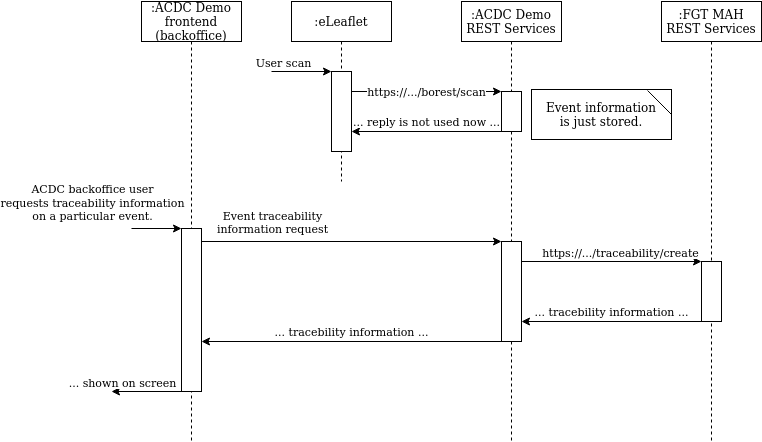

The diagram above was exported from draw.io. Its source (the exported page's mxGraphModel, read from the mxfile embedded in the PNG):
<mxGraphModel dx="1364" dy="793" grid="1" gridSize="10" guides="1" tooltips="1" connect="1" arrows="1" fold="1" page="1" pageScale="1" pageWidth="827" pageHeight="1169" math="0" shadow="0">
  <root>
    <mxCell id="0" />
    <mxCell id="1" parent="0" />
    <mxCell id="e2F6-o-PGaTnW7iOZB0_-21" value=":eLeaflet" style="shape=umlLifeline;perimeter=lifelinePerimeter;whiteSpace=wrap;html=1;container=1;collapsible=0;recursiveResize=0;outlineConnect=0;" parent="1" vertex="1">
      <mxGeometry x="301" y="40" width="100" height="180" as="geometry" />
    </mxCell>
    <mxCell id="e2F6-o-PGaTnW7iOZB0_-27" value="" style="rounded=0;whiteSpace=wrap;html=1;" parent="e2F6-o-PGaTnW7iOZB0_-21" vertex="1">
      <mxGeometry x="40" y="70" width="20" height="80" as="geometry" />
    </mxCell>
    <mxCell id="e2F6-o-PGaTnW7iOZB0_-22" value=":ACDC Demo&lt;br&gt;REST Services" style="shape=umlLifeline;perimeter=lifelinePerimeter;whiteSpace=wrap;html=1;container=1;collapsible=0;recursiveResize=0;outlineConnect=0;" parent="1" vertex="1">
      <mxGeometry x="471" y="40" width="100" height="440" as="geometry" />
    </mxCell>
    <mxCell id="e2F6-o-PGaTnW7iOZB0_-29" value="" style="rounded=0;whiteSpace=wrap;html=1;" parent="e2F6-o-PGaTnW7iOZB0_-22" vertex="1">
      <mxGeometry x="40" y="90" width="20" height="40" as="geometry" />
    </mxCell>
    <mxCell id="e2F6-o-PGaTnW7iOZB0_-23" value=":FGT MAH REST Services" style="shape=umlLifeline;perimeter=lifelinePerimeter;whiteSpace=wrap;html=1;container=1;collapsible=0;recursiveResize=0;outlineConnect=0;" parent="1" vertex="1">
      <mxGeometry x="671" y="40" width="100" height="440" as="geometry" />
    </mxCell>
    <mxCell id="e2F6-o-PGaTnW7iOZB0_-26" value="https://.../borest/scan" style="endArrow=classic;html=1;rounded=0;exitX=1;exitY=0.25;exitDx=0;exitDy=0;" parent="1" source="e2F6-o-PGaTnW7iOZB0_-27" edge="1">
      <mxGeometry width="50" height="50" relative="1" as="geometry">
        <mxPoint x="371" y="131" as="sourcePoint" />
        <mxPoint x="511" y="130" as="targetPoint" />
      </mxGeometry>
    </mxCell>
    <mxCell id="e2F6-o-PGaTnW7iOZB0_-30" value=":ACDC Demo&lt;br&gt;frontend (backoffice)" style="shape=umlLifeline;perimeter=lifelinePerimeter;whiteSpace=wrap;html=1;container=1;collapsible=0;recursiveResize=0;outlineConnect=0;" parent="1" vertex="1">
      <mxGeometry x="151" y="40" width="100" height="440" as="geometry" />
    </mxCell>
    <mxCell id="e2F6-o-PGaTnW7iOZB0_-31" value="" style="rounded=0;whiteSpace=wrap;html=1;" parent="e2F6-o-PGaTnW7iOZB0_-30" vertex="1">
      <mxGeometry x="40" y="227" width="20" height="163" as="geometry" />
    </mxCell>
    <mxCell id="e2F6-o-PGaTnW7iOZB0_-32" value="" style="endArrow=classic;html=1;rounded=0;entryX=0;entryY=0;entryDx=0;entryDy=0;" parent="1" target="e2F6-o-PGaTnW7iOZB0_-27" edge="1">
      <mxGeometry width="50" height="50" relative="1" as="geometry">
        <mxPoint x="281" y="110" as="sourcePoint" />
        <mxPoint x="331" y="320" as="targetPoint" />
      </mxGeometry>
    </mxCell>
    <mxCell id="e2F6-o-PGaTnW7iOZB0_-33" value="User scan" style="edgeLabel;html=1;align=center;verticalAlign=middle;resizable=0;points=[];" parent="e2F6-o-PGaTnW7iOZB0_-32" vertex="1" connectable="0">
      <mxGeometry x="-0.6333" y="-1" relative="1" as="geometry">
        <mxPoint y="-11" as="offset" />
      </mxGeometry>
    </mxCell>
    <mxCell id="e2F6-o-PGaTnW7iOZB0_-35" value="" style="endArrow=classic;html=1;rounded=0;entryX=0;entryY=0;entryDx=0;entryDy=0;" parent="1" target="e2F6-o-PGaTnW7iOZB0_-31" edge="1">
      <mxGeometry width="50" height="50" relative="1" as="geometry">
        <mxPoint x="141" y="267" as="sourcePoint" />
        <mxPoint x="361" y="147" as="targetPoint" />
      </mxGeometry>
    </mxCell>
    <mxCell id="e2F6-o-PGaTnW7iOZB0_-36" value="&lt;div&gt;ACDC backoffice user&lt;br&gt;requests traceability information&lt;br&gt;on a particular event.&lt;br&gt;&lt;/div&gt;" style="edgeLabel;html=1;align=center;verticalAlign=middle;resizable=0;points=[];" parent="e2F6-o-PGaTnW7iOZB0_-35" vertex="1" connectable="0">
      <mxGeometry x="-0.6333" y="-1" relative="1" as="geometry">
        <mxPoint x="-49" y="-28" as="offset" />
      </mxGeometry>
    </mxCell>
    <mxCell id="e2F6-o-PGaTnW7iOZB0_-39" value="" style="rounded=0;whiteSpace=wrap;html=1;" parent="1" vertex="1">
      <mxGeometry x="711" y="300" width="20" height="60" as="geometry" />
    </mxCell>
    <mxCell id="e2F6-o-PGaTnW7iOZB0_-40" value="" style="rounded=0;whiteSpace=wrap;html=1;" parent="1" vertex="1">
      <mxGeometry x="511" y="280" width="20" height="100" as="geometry" />
    </mxCell>
    <mxCell id="e2F6-o-PGaTnW7iOZB0_-41" value="" style="endArrow=classic;html=1;rounded=0;entryX=0;entryY=0;entryDx=0;entryDy=0;" parent="1" target="e2F6-o-PGaTnW7iOZB0_-40" edge="1">
      <mxGeometry width="50" height="50" relative="1" as="geometry">
        <mxPoint x="211" y="280" as="sourcePoint" />
        <mxPoint x="201" y="277" as="targetPoint" />
      </mxGeometry>
    </mxCell>
    <mxCell id="e2F6-o-PGaTnW7iOZB0_-42" value="Event traceability&lt;br&gt;information request" style="edgeLabel;html=1;align=center;verticalAlign=middle;resizable=0;points=[];" parent="e2F6-o-PGaTnW7iOZB0_-41" vertex="1" connectable="0">
      <mxGeometry x="-0.6333" y="-1" relative="1" as="geometry">
        <mxPoint x="15" y="-21" as="offset" />
      </mxGeometry>
    </mxCell>
    <mxCell id="e2F6-o-PGaTnW7iOZB0_-43" value="" style="endArrow=classic;html=1;rounded=0;" parent="1" edge="1">
      <mxGeometry width="50" height="50" relative="1" as="geometry">
        <mxPoint x="531" y="300" as="sourcePoint" />
        <mxPoint x="711" y="300" as="targetPoint" />
      </mxGeometry>
    </mxCell>
    <mxCell id="e2F6-o-PGaTnW7iOZB0_-44" value="https://.../traceability/create" style="edgeLabel;html=1;align=center;verticalAlign=middle;resizable=0;points=[];" parent="e2F6-o-PGaTnW7iOZB0_-43" vertex="1" connectable="0">
      <mxGeometry x="-0.6333" y="-1" relative="1" as="geometry">
        <mxPoint x="65" y="-11" as="offset" />
      </mxGeometry>
    </mxCell>
    <mxCell id="e2F6-o-PGaTnW7iOZB0_-45" value="... tracebility information ..." style="endArrow=classic;html=1;rounded=0;exitX=0;exitY=1;exitDx=0;exitDy=0;" parent="1" source="e2F6-o-PGaTnW7iOZB0_-39" edge="1">
      <mxGeometry y="-10" width="50" height="50" relative="1" as="geometry">
        <mxPoint x="291" y="370" as="sourcePoint" />
        <mxPoint x="531" y="360" as="targetPoint" />
        <mxPoint as="offset" />
      </mxGeometry>
    </mxCell>
    <mxCell id="e2F6-o-PGaTnW7iOZB0_-46" value="... tracebility information ..." style="endArrow=classic;html=1;rounded=0;exitX=0;exitY=1;exitDx=0;exitDy=0;" parent="1" source="e2F6-o-PGaTnW7iOZB0_-40" edge="1">
      <mxGeometry y="-10" width="50" height="50" relative="1" as="geometry">
        <mxPoint x="721" y="370" as="sourcePoint" />
        <mxPoint x="211" y="380" as="targetPoint" />
        <mxPoint as="offset" />
      </mxGeometry>
    </mxCell>
    <mxCell id="e2F6-o-PGaTnW7iOZB0_-47" value="&lt;div&gt;Event information&lt;/div&gt;&lt;div&gt;is just stored.&lt;/div&gt;" style="rounded=0;whiteSpace=wrap;html=1;" parent="1" vertex="1">
      <mxGeometry x="541" y="128" width="140" height="50" as="geometry" />
    </mxCell>
    <mxCell id="e2F6-o-PGaTnW7iOZB0_-48" value="... reply is not used now ..." style="endArrow=classic;html=1;rounded=0;exitX=0;exitY=1;exitDx=0;exitDy=0;entryX=1;entryY=0.75;entryDx=0;entryDy=0;" parent="1" source="e2F6-o-PGaTnW7iOZB0_-29" target="e2F6-o-PGaTnW7iOZB0_-27" edge="1">
      <mxGeometry y="-10" width="50" height="50" relative="1" as="geometry">
        <mxPoint x="721" y="370" as="sourcePoint" />
        <mxPoint x="371" y="170" as="targetPoint" />
        <mxPoint as="offset" />
      </mxGeometry>
    </mxCell>
    <mxCell id="e2F6-o-PGaTnW7iOZB0_-49" value="" style="endArrow=none;html=1;rounded=0;entryX=0.829;entryY=0.02;entryDx=0;entryDy=0;exitX=1;exitY=0.5;exitDx=0;exitDy=0;entryPerimeter=0;" parent="1" source="e2F6-o-PGaTnW7iOZB0_-47" target="e2F6-o-PGaTnW7iOZB0_-47" edge="1">
      <mxGeometry width="50" height="50" relative="1" as="geometry">
        <mxPoint x="291" y="348" as="sourcePoint" />
        <mxPoint x="341" y="298" as="targetPoint" />
      </mxGeometry>
    </mxCell>
    <mxCell id="j6BCpIKXR505nOo_4WCr-2" value="" style="endArrow=classic;html=1;rounded=0;exitX=0;exitY=1;exitDx=0;exitDy=0;" edge="1" parent="1" source="e2F6-o-PGaTnW7iOZB0_-31">
      <mxGeometry width="50" height="50" relative="1" as="geometry">
        <mxPoint x="151" y="277" as="sourcePoint" />
        <mxPoint x="121" y="430" as="targetPoint" />
      </mxGeometry>
    </mxCell>
    <mxCell id="j6BCpIKXR505nOo_4WCr-3" value="... shown on screen" style="edgeLabel;html=1;align=center;verticalAlign=middle;resizable=0;points=[];" vertex="1" connectable="0" parent="j6BCpIKXR505nOo_4WCr-2">
      <mxGeometry x="-0.6333" y="-1" relative="1" as="geometry">
        <mxPoint x="-47" y="-9" as="offset" />
      </mxGeometry>
    </mxCell>
  </root>
</mxGraphModel>